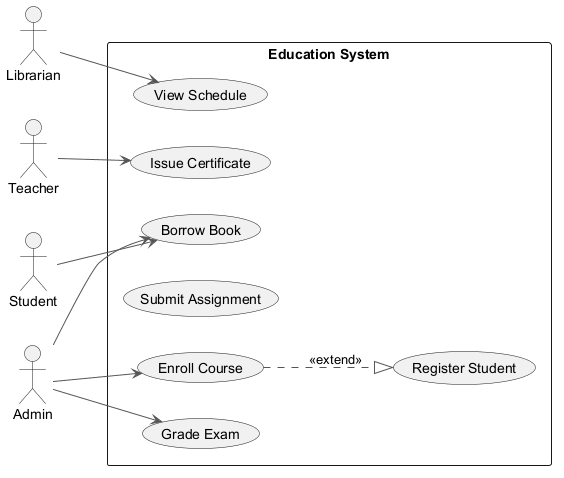

The diagram above was rendered by PlantUML. Its source (embedded in the PNG):
@startuml
skinparam backgroundColor #FFFFFF
skinparam classBackgroundColor #F1F8E9
skinparam classBorderColor #33691E
skinparam ArrowColor #555555
left to right direction
actor "Student" as Student
actor "Librarian" as Librarian
actor "Teacher" as Teacher
actor "Admin" as Admin
rectangle "Education System" {
  usecase "View Schedule" as UC_ViewSchedule
  usecase "Enroll Course" as UC_EnrollCourse
  usecase "Register Student" as UC_RegisterStudent
  usecase "Borrow Book" as UC_BorrowBook
  usecase "Submit Assignment" as UC_SubmitAssignment
  usecase "Issue Certificate" as UC_IssueCertificate
  usecase "Grade Exam" as UC_GradeExam
}
Student --> UC_BorrowBook
Librarian --> UC_ViewSchedule
Teacher --> UC_IssueCertificate
Admin --> UC_GradeExam
Admin --> UC_EnrollCourse
Admin --> UC_BorrowBook
UC_EnrollCourse ..|> UC_RegisterStudent : <<extend>>
@enduml